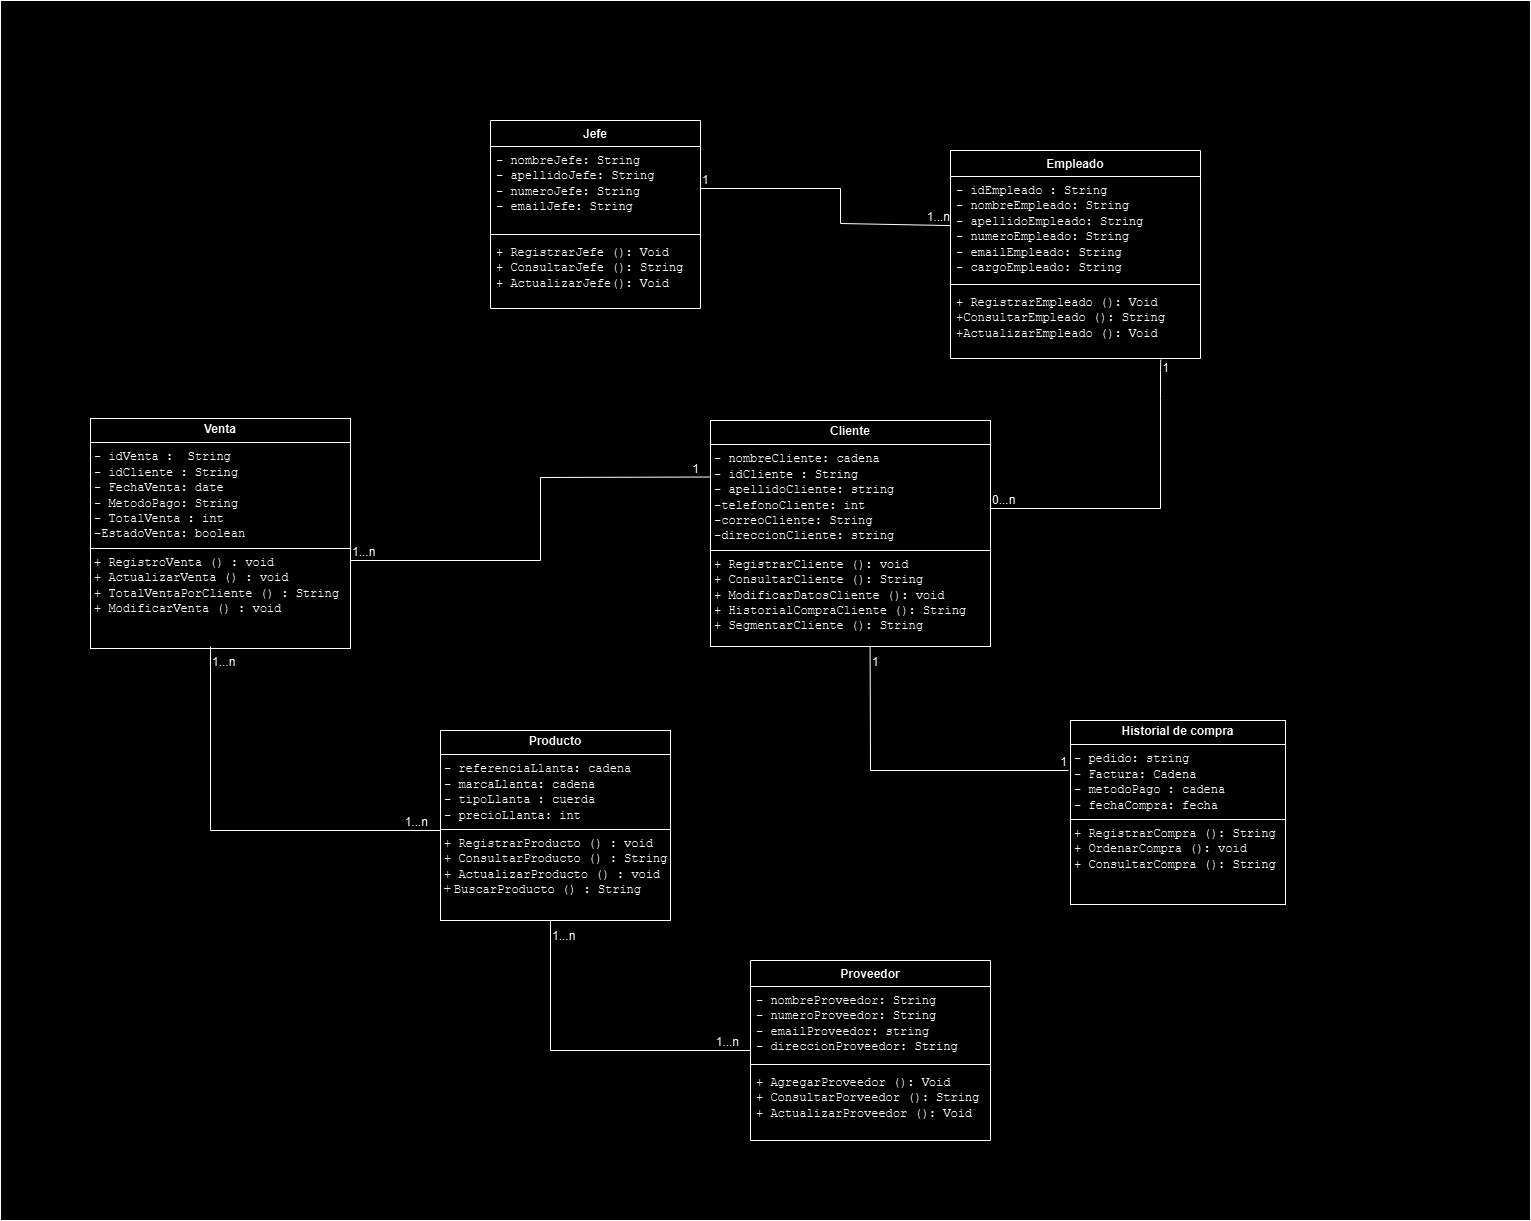

The diagram above was exported from draw.io. Its source (the exported page's mxGraphModel, read from the mxfile embedded in the PNG):
<mxGraphModel dx="1699" dy="1606" grid="1" gridSize="10" guides="1" tooltips="1" connect="1" arrows="1" fold="1" page="1" pageScale="1" pageWidth="827" pageHeight="1169" math="0" shadow="0">
  <root>
    <mxCell id="0" />
    <mxCell id="1" parent="0" />
    <mxCell id="WkQXGRg1elu1o4-Df61K-35" value="" style="rounded=0;whiteSpace=wrap;html=1;" parent="1" vertex="1">
      <mxGeometry x="-150" y="-210" width="1530" height="1220" as="geometry" />
    </mxCell>
    <mxCell id="IWG6APUSe0yFXYpI1DKX-1" value="&lt;p style=&quot;margin:0px;margin-top:4px;text-align:center;&quot;&gt;&lt;span&gt;&lt;b style=&quot;&quot;&gt;Cliente&lt;/b&gt;&lt;/span&gt;&lt;/p&gt;&lt;hr size=&quot;1&quot; style=&quot;border-style:solid;&quot;&gt;&lt;p style=&quot;margin:0px;margin-left:4px;&quot;&gt;&lt;font face=&quot;Courier New&quot;&gt;- nombreCliente: cadena&lt;/font&gt;&lt;/p&gt;&lt;p style=&quot;margin:0px;margin-left:4px;&quot;&gt;&lt;font face=&quot;Courier New&quot;&gt;- idCliente : String&lt;/font&gt;&lt;/p&gt;&lt;p style=&quot;margin:0px;margin-left:4px;&quot;&gt;&lt;font face=&quot;Courier New&quot;&gt;- apellidoCliente: string&lt;/font&gt;&lt;/p&gt;&lt;p style=&quot;margin:0px;margin-left:4px;&quot;&gt;&lt;font face=&quot;Courier New&quot;&gt;-telefonoCliente: int&lt;/font&gt;&lt;/p&gt;&lt;p style=&quot;margin:0px;margin-left:4px;&quot;&gt;&lt;font face=&quot;Courier New&quot;&gt;-correoCliente: String&lt;/font&gt;&lt;/p&gt;&lt;p style=&quot;margin:0px;margin-left:4px;&quot;&gt;&lt;font face=&quot;Courier New&quot;&gt;-direccionCliente: string&lt;/font&gt;&lt;/p&gt;&lt;hr size=&quot;1&quot; style=&quot;border-style:solid;&quot;&gt;&lt;p style=&quot;margin:0px;margin-left:4px;&quot;&gt;&lt;font face=&quot;Courier New&quot;&gt;+ RegistrarCliente (): void&lt;br&gt;+ ConsultarCliente (): String&lt;/font&gt;&lt;/p&gt;&lt;p style=&quot;margin:0px;margin-left:4px;&quot;&gt;&lt;font face=&quot;Courier New&quot;&gt;+ ModificarDatosCliente (): void&lt;/font&gt;&lt;/p&gt;&lt;p style=&quot;margin:0px;margin-left:4px;&quot;&gt;&lt;font face=&quot;Courier New&quot;&gt;+ HistorialCompraCliente (): String&lt;/font&gt;&lt;/p&gt;&lt;p style=&quot;margin:0px;margin-left:4px;&quot;&gt;&lt;font face=&quot;Courier New&quot;&gt;+ SegmentarCliente (): String&amp;nbsp;&amp;nbsp;&lt;/font&gt;&lt;/p&gt;" style="verticalAlign=top;align=left;overflow=fill;html=1;whiteSpace=wrap;" parent="1" vertex="1">
      <mxGeometry x="560" y="210" width="280" height="226" as="geometry" />
    </mxCell>
    <mxCell id="IWG6APUSe0yFXYpI1DKX-2" value="&lt;p style=&quot;margin:0px;margin-top:4px;text-align:center;&quot;&gt;&lt;span&gt;&lt;b style=&quot;&quot;&gt;Producto&lt;/b&gt;&lt;/span&gt;&lt;/p&gt;&lt;hr size=&quot;1&quot; style=&quot;border-style:solid;&quot;&gt;&lt;p style=&quot;margin:0px;margin-left:4px;&quot;&gt;&lt;font face=&quot;Courier New&quot;&gt;- referenciaLlanta: cadena&lt;/font&gt;&lt;/p&gt;&lt;p style=&quot;margin:0px;margin-left:4px;&quot;&gt;&lt;font face=&quot;Courier New&quot;&gt;- marcaLlanta: cadena&lt;/font&gt;&lt;/p&gt;&lt;p style=&quot;margin:0px;margin-left:4px;&quot;&gt;&lt;font face=&quot;Courier New&quot;&gt;- tipoLlanta : cuerda&lt;/font&gt;&lt;/p&gt;&lt;p style=&quot;margin:0px;margin-left:4px;&quot;&gt;&lt;font face=&quot;Courier New&quot;&gt;- precioLlanta: int&lt;/font&gt;&lt;/p&gt;&lt;hr size=&quot;1&quot; style=&quot;border-style:solid;&quot;&gt;&lt;p style=&quot;margin:0px;margin-left:4px;&quot;&gt;&lt;font face=&quot;Courier New&quot;&gt;+ RegistrarProducto () : void&lt;br&gt;+ ConsultarProducto () : String&lt;/font&gt;&lt;/p&gt;&lt;p style=&quot;margin:0px;margin-left:4px;&quot;&gt;&lt;font face=&quot;Courier New&quot;&gt;+ ActualizarProducto () : void&lt;/font&gt;&lt;/p&gt;&lt;p style=&quot;margin:0px;margin-left:4px;&quot;&gt;&lt;font face=&quot;THUMzev0N2w6j8vpFP6a&quot;&gt;+ &lt;/font&gt;&lt;font face=&quot;Courier New&quot;&gt;BuscarProducto () : String&amp;nbsp;&lt;/font&gt;&lt;/p&gt;" style="verticalAlign=top;align=left;overflow=fill;html=1;whiteSpace=wrap;" parent="1" vertex="1">
      <mxGeometry x="290" y="520" width="230" height="190" as="geometry" />
    </mxCell>
    <mxCell id="IWG6APUSe0yFXYpI1DKX-3" value="&lt;p style=&quot;margin:0px;margin-top:4px;text-align:center;&quot;&gt;&lt;span&gt;&lt;b style=&quot;&quot;&gt;Historial de compra&lt;/b&gt;&lt;/span&gt;&lt;/p&gt;&lt;hr size=&quot;1&quot; style=&quot;border-style:solid;&quot;&gt;&lt;p style=&quot;margin:0px;margin-left:4px;&quot;&gt;&lt;font face=&quot;Courier New&quot;&gt;- pedido: string&lt;/font&gt;&lt;/p&gt;&lt;p style=&quot;margin:0px;margin-left:4px;&quot;&gt;&lt;font face=&quot;Courier New&quot;&gt;- Factura: Cadena&lt;/font&gt;&lt;/p&gt;&lt;p style=&quot;margin:0px;margin-left:4px;&quot;&gt;&lt;font face=&quot;Courier New&quot;&gt;- metodoPago : cadena&lt;/font&gt;&lt;/p&gt;&lt;p style=&quot;margin:0px;margin-left:4px;&quot;&gt;&lt;font face=&quot;Courier New&quot;&gt;- fechaCompra: fecha&lt;/font&gt;&lt;/p&gt;&lt;hr size=&quot;1&quot; style=&quot;border-style:solid;&quot;&gt;&lt;p style=&quot;margin:0px;margin-left:4px;&quot;&gt;&lt;font face=&quot;Courier New&quot;&gt;+ RegistrarCompra (): String&lt;br&gt;+ OrdenarCompra (): void&lt;/font&gt;&lt;/p&gt;&lt;p style=&quot;margin:0px;margin-left:4px;&quot;&gt;&lt;font face=&quot;Courier New&quot;&gt;+ ConsultarCompra (): String&lt;/font&gt;&lt;/p&gt;&lt;p style=&quot;margin:0px;margin-left:4px;&quot;&gt;&lt;br&gt;&lt;/p&gt;" style="verticalAlign=top;align=left;overflow=fill;html=1;whiteSpace=wrap;" parent="1" vertex="1">
      <mxGeometry x="920" y="510" width="215" height="184" as="geometry" />
    </mxCell>
    <mxCell id="WkQXGRg1elu1o4-Df61K-1" value="Proveedor" style="swimlane;fontStyle=1;align=center;verticalAlign=top;childLayout=stackLayout;horizontal=1;startSize=26;horizontalStack=0;resizeParent=1;resizeParentMax=0;resizeLast=0;collapsible=1;marginBottom=0;whiteSpace=wrap;html=1;" parent="1" vertex="1">
      <mxGeometry x="600" y="750" width="240" height="180" as="geometry" />
    </mxCell>
    <mxCell id="WkQXGRg1elu1o4-Df61K-2" value="&lt;font face=&quot;Courier New&quot;&gt;- nombreProveedor: String&lt;/font&gt;&lt;div&gt;&lt;font face=&quot;Courier New&quot;&gt;- numeroProveedor: String&lt;/font&gt;&lt;/div&gt;&lt;div&gt;&lt;font face=&quot;Courier New&quot;&gt;- emailProveedor: string&lt;/font&gt;&lt;/div&gt;&lt;div&gt;&lt;font face=&quot;Courier New&quot;&gt;- direccionProveedor: String&lt;/font&gt;&lt;/div&gt;" style="text;strokeColor=none;fillColor=none;align=left;verticalAlign=top;spacingLeft=4;spacingRight=4;overflow=hidden;rotatable=0;points=[[0,0.5],[1,0.5]];portConstraint=eastwest;whiteSpace=wrap;html=1;" parent="WkQXGRg1elu1o4-Df61K-1" vertex="1">
      <mxGeometry y="26" width="240" height="74" as="geometry" />
    </mxCell>
    <mxCell id="WkQXGRg1elu1o4-Df61K-3" value="" style="line;strokeWidth=1;fillColor=none;align=left;verticalAlign=middle;spacingTop=-1;spacingLeft=3;spacingRight=3;rotatable=0;labelPosition=right;points=[];portConstraint=eastwest;strokeColor=inherit;" parent="WkQXGRg1elu1o4-Df61K-1" vertex="1">
      <mxGeometry y="100" width="240" height="8" as="geometry" />
    </mxCell>
    <mxCell id="WkQXGRg1elu1o4-Df61K-4" value="&lt;font face=&quot;Courier New&quot;&gt;+ AgregarProveedor (): Void&lt;/font&gt;&lt;div&gt;&lt;font face=&quot;Courier New&quot;&gt;+ ConsultarPorveedor (): String&lt;/font&gt;&lt;/div&gt;&lt;div&gt;&lt;font face=&quot;Courier New&quot;&gt;+ ActualizarProveedor (): Void&lt;/font&gt;&lt;/div&gt;" style="text;strokeColor=none;fillColor=none;align=left;verticalAlign=top;spacingLeft=4;spacingRight=4;overflow=hidden;rotatable=0;points=[[0,0.5],[1,0.5]];portConstraint=eastwest;whiteSpace=wrap;html=1;" parent="WkQXGRg1elu1o4-Df61K-1" vertex="1">
      <mxGeometry y="108" width="240" height="72" as="geometry" />
    </mxCell>
    <mxCell id="WkQXGRg1elu1o4-Df61K-9" value="Empleado" style="swimlane;fontStyle=1;align=center;verticalAlign=top;childLayout=stackLayout;horizontal=1;startSize=26;horizontalStack=0;resizeParent=1;resizeParentMax=0;resizeLast=0;collapsible=1;marginBottom=0;whiteSpace=wrap;html=1;" parent="1" vertex="1">
      <mxGeometry x="800" y="-60" width="250" height="208" as="geometry" />
    </mxCell>
    <mxCell id="WkQXGRg1elu1o4-Df61K-10" value="&lt;font face=&quot;Courier New&quot;&gt;- idEmpleado : String&lt;/font&gt;&lt;div&gt;&lt;font face=&quot;Courier New&quot;&gt;- nombreEmpleado: String&lt;/font&gt;&lt;div&gt;&lt;font face=&quot;Courier New&quot;&gt;- apellidoEmpleado: String&lt;/font&gt;&lt;/div&gt;&lt;div&gt;&lt;font face=&quot;Courier New&quot;&gt;- numeroEmpleado: String&lt;/font&gt;&lt;/div&gt;&lt;div&gt;&lt;font face=&quot;Courier New&quot;&gt;- emailEmpleado: String&lt;/font&gt;&lt;/div&gt;&lt;div&gt;&lt;font face=&quot;Courier New&quot;&gt;- cargoEmpleado: String&lt;/font&gt;&lt;/div&gt;&lt;/div&gt;" style="text;strokeColor=none;fillColor=none;align=left;verticalAlign=top;spacingLeft=4;spacingRight=4;overflow=hidden;rotatable=0;points=[[0,0.5],[1,0.5]];portConstraint=eastwest;whiteSpace=wrap;html=1;" parent="WkQXGRg1elu1o4-Df61K-9" vertex="1">
      <mxGeometry y="26" width="250" height="104" as="geometry" />
    </mxCell>
    <mxCell id="WkQXGRg1elu1o4-Df61K-11" value="" style="line;strokeWidth=1;fillColor=none;align=left;verticalAlign=middle;spacingTop=-1;spacingLeft=3;spacingRight=3;rotatable=0;labelPosition=right;points=[];portConstraint=eastwest;strokeColor=inherit;" parent="WkQXGRg1elu1o4-Df61K-9" vertex="1">
      <mxGeometry y="130" width="250" height="8" as="geometry" />
    </mxCell>
    <mxCell id="WkQXGRg1elu1o4-Df61K-12" value="&lt;font face=&quot;Courier New&quot;&gt;+ RegistrarEmpleado (): Void&lt;/font&gt;&lt;div&gt;&lt;font face=&quot;Courier New&quot;&gt;+ConsultarEmpleado (): String&amp;nbsp;&lt;/font&gt;&lt;/div&gt;&lt;div&gt;&lt;font face=&quot;Courier New&quot;&gt;+ActualizarEmpleado (): Void&lt;/font&gt;&lt;/div&gt;" style="text;strokeColor=none;fillColor=none;align=left;verticalAlign=top;spacingLeft=4;spacingRight=4;overflow=hidden;rotatable=0;points=[[0,0.5],[1,0.5]];portConstraint=eastwest;whiteSpace=wrap;html=1;" parent="WkQXGRg1elu1o4-Df61K-9" vertex="1">
      <mxGeometry y="138" width="250" height="70" as="geometry" />
    </mxCell>
    <mxCell id="Z94EwiDXYgok_y4IKNEG-2" value="&lt;p style=&quot;margin:0px;margin-top:4px;text-align:center;&quot;&gt;&lt;font style=&quot;&quot; face=&quot;Helvetica&quot;&gt;&lt;b style=&quot;&quot;&gt;Venta&lt;/b&gt;&lt;/font&gt;&lt;/p&gt;&lt;hr size=&quot;1&quot; style=&quot;border-style:solid;&quot;&gt;&lt;p style=&quot;margin:0px;margin-left:4px;&quot;&gt;&lt;font face=&quot;Courier New&quot;&gt;- idVenta :&amp;nbsp; String&lt;/font&gt;&lt;/p&gt;&lt;p style=&quot;margin:0px;margin-left:4px;&quot;&gt;&lt;font face=&quot;Courier New&quot;&gt;- idCliente : String&lt;/font&gt;&lt;/p&gt;&lt;p style=&quot;margin:0px;margin-left:4px;&quot;&gt;&lt;font face=&quot;Courier New&quot;&gt;- FechaVenta: date&lt;/font&gt;&lt;/p&gt;&lt;p style=&quot;margin:0px;margin-left:4px;&quot;&gt;&lt;font face=&quot;Courier New&quot;&gt;- MetodoPago: String&lt;/font&gt;&lt;/p&gt;&lt;p style=&quot;margin:0px;margin-left:4px;&quot;&gt;&lt;font face=&quot;Courier New&quot;&gt;- TotalVenta : int&lt;/font&gt;&lt;/p&gt;&lt;p style=&quot;margin:0px;margin-left:4px;&quot;&gt;&lt;font face=&quot;Courier New&quot;&gt;-EstadoVenta: boolean&lt;/font&gt;&lt;/p&gt;&lt;hr size=&quot;1&quot; style=&quot;border-style:solid;&quot;&gt;&lt;p style=&quot;margin:0px;margin-left:4px;&quot;&gt;&lt;font face=&quot;Courier New&quot;&gt;+ RegistroVenta () : void&lt;/font&gt;&lt;/p&gt;&lt;p style=&quot;margin:0px;margin-left:4px;&quot;&gt;&lt;font face=&quot;Courier New&quot;&gt;+ ActualizarVenta () : void&amp;nbsp;&lt;/font&gt;&lt;/p&gt;&lt;p style=&quot;margin:0px;margin-left:4px;&quot;&gt;&lt;font face=&quot;Courier New&quot;&gt;+ TotalVentaPorCliente () : String&lt;/font&gt;&lt;/p&gt;&lt;p style=&quot;margin:0px;margin-left:4px;&quot;&gt;&lt;font face=&quot;Courier New&quot;&gt;+ ModificarVenta () : void&lt;/font&gt;&lt;/p&gt;" style="verticalAlign=top;align=left;overflow=fill;html=1;whiteSpace=wrap;" parent="1" vertex="1">
      <mxGeometry x="-60" y="208" width="260" height="230" as="geometry" />
    </mxCell>
    <mxCell id="WkQXGRg1elu1o4-Df61K-14" value="Jefe" style="swimlane;fontStyle=1;align=center;verticalAlign=top;childLayout=stackLayout;horizontal=1;startSize=26;horizontalStack=0;resizeParent=1;resizeParentMax=0;resizeLast=0;collapsible=1;marginBottom=0;whiteSpace=wrap;html=1;" parent="1" vertex="1">
      <mxGeometry x="340" y="-90" width="210" height="188" as="geometry" />
    </mxCell>
    <mxCell id="WkQXGRg1elu1o4-Df61K-15" value="&lt;font face=&quot;Courier New&quot;&gt;- nombreJefe: String&lt;/font&gt;&lt;div&gt;&lt;font face=&quot;Courier New&quot;&gt;- apellidoJefe: String&lt;/font&gt;&lt;/div&gt;&lt;div&gt;&lt;font face=&quot;Courier New&quot;&gt;- numeroJefe: String&lt;/font&gt;&lt;/div&gt;&lt;div&gt;&lt;font face=&quot;Courier New&quot;&gt;- emailJefe: String&lt;/font&gt;&lt;/div&gt;" style="text;strokeColor=none;fillColor=none;align=left;verticalAlign=top;spacingLeft=4;spacingRight=4;overflow=hidden;rotatable=0;points=[[0,0.5],[1,0.5]];portConstraint=eastwest;whiteSpace=wrap;html=1;" parent="WkQXGRg1elu1o4-Df61K-14" vertex="1">
      <mxGeometry y="26" width="210" height="84" as="geometry" />
    </mxCell>
    <mxCell id="WkQXGRg1elu1o4-Df61K-16" value="" style="line;strokeWidth=1;fillColor=none;align=left;verticalAlign=middle;spacingTop=-1;spacingLeft=3;spacingRight=3;rotatable=0;labelPosition=right;points=[];portConstraint=eastwest;strokeColor=inherit;" parent="WkQXGRg1elu1o4-Df61K-14" vertex="1">
      <mxGeometry y="110" width="210" height="8" as="geometry" />
    </mxCell>
    <mxCell id="WkQXGRg1elu1o4-Df61K-17" value="&lt;font face=&quot;Courier New&quot;&gt;+ RegistrarJefe (): Void&lt;/font&gt;&lt;div&gt;&lt;font face=&quot;Courier New&quot;&gt;+ ConsultarJefe (): String&lt;/font&gt;&lt;/div&gt;&lt;div&gt;&lt;font face=&quot;Courier New&quot;&gt;+ ActualizarJefe(): Void&lt;/font&gt;&lt;/div&gt;" style="text;strokeColor=none;fillColor=none;align=left;verticalAlign=top;spacingLeft=4;spacingRight=4;overflow=hidden;rotatable=0;points=[[0,0.5],[1,0.5]];portConstraint=eastwest;whiteSpace=wrap;html=1;" parent="WkQXGRg1elu1o4-Df61K-14" vertex="1">
      <mxGeometry y="118" width="210" height="70" as="geometry" />
    </mxCell>
    <mxCell id="WkQXGRg1elu1o4-Df61K-23" value="" style="endArrow=none;html=1;rounded=0;entryX=0.002;entryY=0.472;entryDx=0;entryDy=0;exitX=1;exitY=0.5;exitDx=0;exitDy=0;entryPerimeter=0;" parent="1" source="WkQXGRg1elu1o4-Df61K-15" target="WkQXGRg1elu1o4-Df61K-10" edge="1">
      <mxGeometry relative="1" as="geometry">
        <mxPoint x="610" y="100" as="sourcePoint" />
        <mxPoint x="770" y="100" as="targetPoint" />
        <Array as="points">
          <mxPoint x="690" y="-22" />
          <mxPoint x="690" y="13" />
        </Array>
      </mxGeometry>
    </mxCell>
    <mxCell id="WkQXGRg1elu1o4-Df61K-24" value="1" style="resizable=0;html=1;whiteSpace=wrap;align=left;verticalAlign=bottom;" parent="WkQXGRg1elu1o4-Df61K-23" connectable="0" vertex="1">
      <mxGeometry x="-1" relative="1" as="geometry" />
    </mxCell>
    <mxCell id="WkQXGRg1elu1o4-Df61K-25" value="1...n" style="resizable=0;html=1;whiteSpace=wrap;align=right;verticalAlign=bottom;" parent="WkQXGRg1elu1o4-Df61K-23" connectable="0" vertex="1">
      <mxGeometry x="1" relative="1" as="geometry" />
    </mxCell>
    <mxCell id="Z94EwiDXYgok_y4IKNEG-6" value="" style="endArrow=none;html=1;rounded=0;entryX=0.841;entryY=1.018;entryDx=0;entryDy=0;entryPerimeter=0;" parent="1" target="WkQXGRg1elu1o4-Df61K-12" edge="1">
      <mxGeometry relative="1" as="geometry">
        <mxPoint x="840" y="298" as="sourcePoint" />
        <mxPoint x="1033.2799999999997" y="160.23199999999997" as="targetPoint" />
        <Array as="points">
          <mxPoint x="1010" y="298" />
          <mxPoint x="1010" y="188" />
          <mxPoint x="1010" y="160" />
        </Array>
      </mxGeometry>
    </mxCell>
    <mxCell id="Z94EwiDXYgok_y4IKNEG-7" value="0...n" style="resizable=0;html=1;whiteSpace=wrap;align=left;verticalAlign=bottom;" parent="Z94EwiDXYgok_y4IKNEG-6" connectable="0" vertex="1">
      <mxGeometry x="-1" relative="1" as="geometry" />
    </mxCell>
    <mxCell id="Z94EwiDXYgok_y4IKNEG-8" value="1" style="resizable=0;html=1;whiteSpace=wrap;align=right;verticalAlign=bottom;" parent="Z94EwiDXYgok_y4IKNEG-6" connectable="0" vertex="1">
      <mxGeometry x="1" relative="1" as="geometry">
        <mxPoint x="10" y="17" as="offset" />
      </mxGeometry>
    </mxCell>
    <mxCell id="WkQXGRg1elu1o4-Df61K-26" value="" style="endArrow=none;html=1;rounded=0;exitX=0.57;exitY=0.998;exitDx=0;exitDy=0;exitPerimeter=0;" parent="1" source="IWG6APUSe0yFXYpI1DKX-1" edge="1">
      <mxGeometry relative="1" as="geometry">
        <mxPoint x="720" y="440" as="sourcePoint" />
        <mxPoint x="918" y="560" as="targetPoint" />
        <Array as="points">
          <mxPoint x="720" y="560" />
        </Array>
      </mxGeometry>
    </mxCell>
    <mxCell id="WkQXGRg1elu1o4-Df61K-27" value="1" style="resizable=0;html=1;whiteSpace=wrap;align=left;verticalAlign=bottom;" parent="WkQXGRg1elu1o4-Df61K-26" connectable="0" vertex="1">
      <mxGeometry x="-1" relative="1" as="geometry">
        <mxPoint y="24" as="offset" />
      </mxGeometry>
    </mxCell>
    <mxCell id="WkQXGRg1elu1o4-Df61K-28" value="1" style="resizable=0;html=1;whiteSpace=wrap;align=right;verticalAlign=bottom;" parent="WkQXGRg1elu1o4-Df61K-26" connectable="0" vertex="1">
      <mxGeometry x="1" relative="1" as="geometry" />
    </mxCell>
    <mxCell id="Z94EwiDXYgok_y4IKNEG-13" value="" style="endArrow=none;html=1;rounded=0;exitX=0.57;exitY=0.998;exitDx=0;exitDy=0;exitPerimeter=0;" parent="1" edge="1">
      <mxGeometry relative="1" as="geometry">
        <mxPoint x="60" y="436" as="sourcePoint" />
        <mxPoint x="290" y="620" as="targetPoint" />
        <Array as="points">
          <mxPoint x="60" y="620" />
        </Array>
      </mxGeometry>
    </mxCell>
    <mxCell id="Z94EwiDXYgok_y4IKNEG-14" value="1...n" style="resizable=0;html=1;whiteSpace=wrap;align=left;verticalAlign=bottom;" parent="Z94EwiDXYgok_y4IKNEG-13" connectable="0" vertex="1">
      <mxGeometry x="-1" relative="1" as="geometry">
        <mxPoint y="24" as="offset" />
      </mxGeometry>
    </mxCell>
    <mxCell id="Z94EwiDXYgok_y4IKNEG-15" value="1...n" style="resizable=0;html=1;whiteSpace=wrap;align=right;verticalAlign=bottom;" parent="Z94EwiDXYgok_y4IKNEG-13" connectable="0" vertex="1">
      <mxGeometry x="1" relative="1" as="geometry">
        <mxPoint x="-11" as="offset" />
      </mxGeometry>
    </mxCell>
    <mxCell id="WkQXGRg1elu1o4-Df61K-29" value="" style="endArrow=none;html=1;rounded=0;entryX=0;entryY=0.25;entryDx=0;entryDy=0;" parent="1" target="IWG6APUSe0yFXYpI1DKX-1" edge="1">
      <mxGeometry relative="1" as="geometry">
        <mxPoint x="200" y="350" as="sourcePoint" />
        <mxPoint x="450" y="350" as="targetPoint" />
        <Array as="points">
          <mxPoint x="390" y="350" />
          <mxPoint x="390" y="267" />
        </Array>
      </mxGeometry>
    </mxCell>
    <mxCell id="WkQXGRg1elu1o4-Df61K-30" value="1...n" style="resizable=0;html=1;whiteSpace=wrap;align=left;verticalAlign=bottom;" parent="WkQXGRg1elu1o4-Df61K-29" connectable="0" vertex="1">
      <mxGeometry x="-1" relative="1" as="geometry" />
    </mxCell>
    <mxCell id="WkQXGRg1elu1o4-Df61K-31" value="1&lt;span style=&quot;white-space: pre;&quot;&gt;&#09;&lt;/span&gt;" style="resizable=0;html=1;whiteSpace=wrap;align=right;verticalAlign=bottom;" parent="WkQXGRg1elu1o4-Df61K-29" connectable="0" vertex="1">
      <mxGeometry x="1" relative="1" as="geometry">
        <mxPoint x="10" as="offset" />
      </mxGeometry>
    </mxCell>
    <mxCell id="Z94EwiDXYgok_y4IKNEG-16" value="" style="endArrow=none;html=1;rounded=0;exitX=0.57;exitY=0.998;exitDx=0;exitDy=0;exitPerimeter=0;" parent="1" edge="1">
      <mxGeometry relative="1" as="geometry">
        <mxPoint x="400" y="710" as="sourcePoint" />
        <mxPoint x="600" y="840" as="targetPoint" />
        <Array as="points">
          <mxPoint x="400" y="840" />
        </Array>
      </mxGeometry>
    </mxCell>
    <mxCell id="Z94EwiDXYgok_y4IKNEG-17" value="1...n" style="resizable=0;html=1;whiteSpace=wrap;align=left;verticalAlign=bottom;" parent="Z94EwiDXYgok_y4IKNEG-16" connectable="0" vertex="1">
      <mxGeometry x="-1" relative="1" as="geometry">
        <mxPoint y="24" as="offset" />
      </mxGeometry>
    </mxCell>
    <mxCell id="Z94EwiDXYgok_y4IKNEG-18" value="1...n" style="resizable=0;html=1;whiteSpace=wrap;align=right;verticalAlign=bottom;" parent="Z94EwiDXYgok_y4IKNEG-16" connectable="0" vertex="1">
      <mxGeometry x="1" relative="1" as="geometry">
        <mxPoint x="-10" as="offset" />
      </mxGeometry>
    </mxCell>
  </root>
</mxGraphModel>